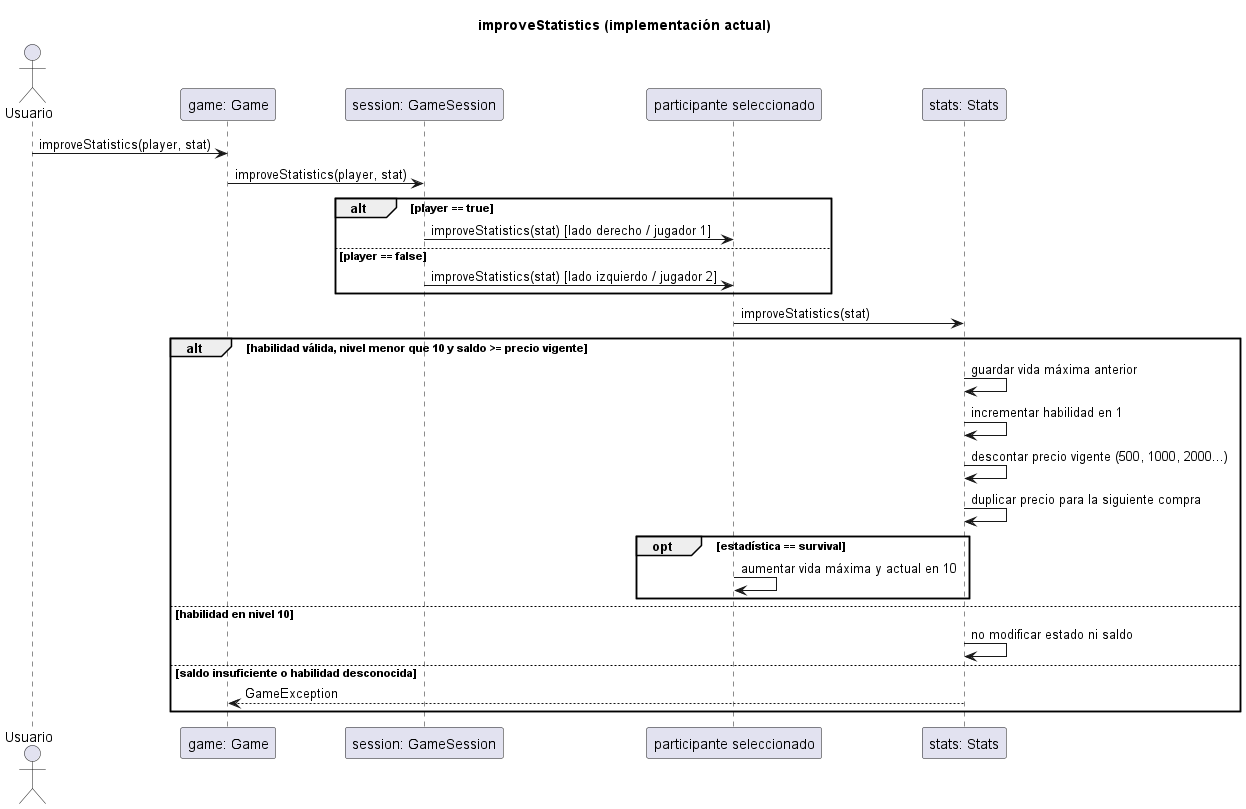

The diagram above was rendered by PlantUML. Its source (embedded in the PNG):
@startuml
title improveStatistics (implementación actual)
actor Usuario
participant "game: Game" as G
participant "session: GameSession" as S
participant "participante seleccionado" as P
participant "stats: Stats" as T
Usuario -> G: improveStatistics(player, stat)
G -> S: improveStatistics(player, stat)
alt player == true
  S -> P: improveStatistics(stat) [lado derecho / jugador 1]
else player == false
  S -> P: improveStatistics(stat) [lado izquierdo / jugador 2]
end
P -> T: improveStatistics(stat)
alt habilidad válida, nivel menor que 10 y saldo >= precio vigente
  T -> T: guardar vida máxima anterior
  T -> T: incrementar habilidad en 1
  T -> T: descontar precio vigente (500, 1000, 2000...)
  T -> T: duplicar precio para la siguiente compra
  opt estadística == survival
    P -> P: aumentar vida máxima y actual en 10
  end
else habilidad en nivel 10
  T -> T: no modificar estado ni saldo
else saldo insuficiente o habilidad desconocida
  T --> G: GameException
end
@enduml